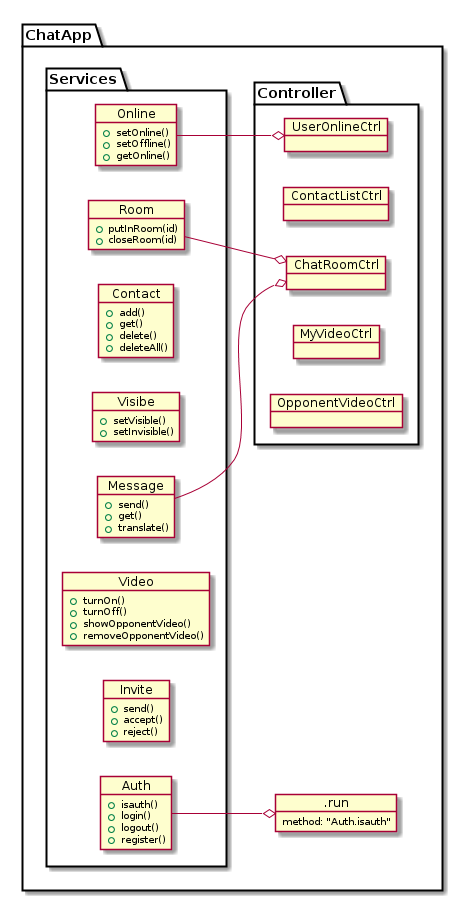

The diagram above was rendered by PlantUML. Its source (embedded in the PNG):
@startuml
    left to right direction
    package "ChatApp" {




        object .run {
          method: "Auth.isauth"
        }




    package "Services" {



        object Auth {
            +isauth()
            +login()
            +logout()
            +register()
        }

        object Message {
            +send()
            +get()
            +translate()
        }

        object Contact {
            +add()
            +get()
            +delete()
            +deleteAll()
        }

        object Visibe {
            +setVisible()
            +setInvisible()
        }

        object Online {
            +setOnline()
            +setOffline()
            +getOnline()
        }

        object Video {
            +turnOn()
            +turnOff()
            +showOpponentVideo()
            +removeOpponentVideo()
        }


        object Invite {
            +send()
            +accept()
            +reject()
        }

        object Room {
            +putInRoom(id)
            +closeRoom(id)
        }

    }

    package "Controller" {

        object UserOnlineCtrl {

        }

        object ContactListCtrl {

        }

        object ChatRoomCtrl {

        }

        object MyVideoCtrl {

        }

        object OpponentVideoCtrl {

        }



    }


}


        Auth --o .run
        Online --o UserOnlineCtrl
        Message --o ChatRoomCtrl
        Room --o ChatRoomCtrl


@enduml